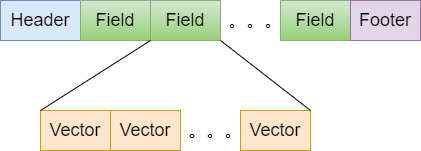

The diagram above was exported from draw.io. Its source (the exported page's mxGraphModel, read from the mxfile embedded in the PNG):
<mxGraphModel dx="1360" dy="802" grid="1" gridSize="10" guides="1" tooltips="1" connect="1" arrows="1" fold="1" page="1" pageScale="1" pageWidth="827" pageHeight="1169" math="0" shadow="0">
  <root>
    <mxCell id="0" />
    <mxCell id="1" parent="0" />
    <mxCell id="cSx4AvKohkNVDCoJRVzf-1" value="&lt;font style=&quot;font-size: 18px&quot;&gt;Header&lt;/font&gt;" style="rounded=0;whiteSpace=wrap;html=1;fillColor=#dae8fc;strokeColor=#6c8ebf;" vertex="1" parent="1">
      <mxGeometry x="190" y="50" width="80" height="40" as="geometry" />
    </mxCell>
    <mxCell id="cSx4AvKohkNVDCoJRVzf-2" value="&lt;font style=&quot;font-size: 18px&quot;&gt;Field&lt;/font&gt;" style="rounded=0;whiteSpace=wrap;html=1;fillColor=#d5e8d4;strokeColor=#82b366;gradientColor=#97d077;" vertex="1" parent="1">
      <mxGeometry x="270" y="50" width="70" height="40" as="geometry" />
    </mxCell>
    <mxCell id="cSx4AvKohkNVDCoJRVzf-3" value="&lt;font style=&quot;font-size: 18px&quot;&gt;Field&lt;/font&gt;" style="rounded=0;whiteSpace=wrap;html=1;fillColor=#d5e8d4;strokeColor=#82b366;gradientColor=#97d077;" vertex="1" parent="1">
      <mxGeometry x="340" y="50" width="70" height="40" as="geometry" />
    </mxCell>
    <mxCell id="cSx4AvKohkNVDCoJRVzf-4" value="&lt;font style=&quot;font-size: 18px&quot;&gt;Field&lt;/font&gt;" style="rounded=0;whiteSpace=wrap;html=1;fillColor=#d5e8d4;strokeColor=#82b366;gradientColor=#97d077;" vertex="1" parent="1">
      <mxGeometry x="470" y="50" width="70" height="40" as="geometry" />
    </mxCell>
    <mxCell id="cSx4AvKohkNVDCoJRVzf-5" value="&lt;font style=&quot;font-size: 18px&quot;&gt;。。。&lt;/font&gt;" style="text;html=1;align=center;verticalAlign=middle;resizable=0;points=[];autosize=1;strokeColor=none;fillColor=none;" vertex="1" parent="1">
      <mxGeometry x="410" y="60" width="70" height="20" as="geometry" />
    </mxCell>
    <mxCell id="cSx4AvKohkNVDCoJRVzf-6" value="&lt;font style=&quot;font-size: 18px&quot;&gt;Footer&lt;/font&gt;" style="rounded=0;whiteSpace=wrap;html=1;fillColor=#e1d5e7;strokeColor=#9673a6;" vertex="1" parent="1">
      <mxGeometry x="540" y="50" width="70" height="40" as="geometry" />
    </mxCell>
    <mxCell id="cSx4AvKohkNVDCoJRVzf-7" value="&lt;span style=&quot;font-size: 18px&quot;&gt;Vector&lt;/span&gt;" style="rounded=0;whiteSpace=wrap;html=1;fillColor=#ffe6cc;strokeColor=#d79b00;" vertex="1" parent="1">
      <mxGeometry x="230" y="160" width="70" height="40" as="geometry" />
    </mxCell>
    <mxCell id="cSx4AvKohkNVDCoJRVzf-8" value="&lt;span style=&quot;font-size: 18px&quot;&gt;Vector&lt;/span&gt;" style="rounded=0;whiteSpace=wrap;html=1;fillColor=#ffe6cc;strokeColor=#d79b00;" vertex="1" parent="1">
      <mxGeometry x="300" y="160" width="70" height="40" as="geometry" />
    </mxCell>
    <mxCell id="cSx4AvKohkNVDCoJRVzf-9" value="&lt;span style=&quot;font-size: 18px&quot;&gt;Vector&lt;/span&gt;" style="rounded=0;whiteSpace=wrap;html=1;fillColor=#ffe6cc;strokeColor=#d79b00;" vertex="1" parent="1">
      <mxGeometry x="430" y="160" width="70" height="40" as="geometry" />
    </mxCell>
    <mxCell id="cSx4AvKohkNVDCoJRVzf-10" value="&lt;font style=&quot;font-size: 18px&quot;&gt;。。。&lt;/font&gt;" style="text;html=1;align=center;verticalAlign=middle;resizable=0;points=[];autosize=1;strokeColor=none;fillColor=none;" vertex="1" parent="1">
      <mxGeometry x="370" y="170" width="70" height="20" as="geometry" />
    </mxCell>
    <mxCell id="cSx4AvKohkNVDCoJRVzf-11" value="" style="endArrow=none;html=1;rounded=0;exitX=0;exitY=0;exitDx=0;exitDy=0;" edge="1" parent="1" source="cSx4AvKohkNVDCoJRVzf-7">
      <mxGeometry width="50" height="50" relative="1" as="geometry">
        <mxPoint x="290" y="140" as="sourcePoint" />
        <mxPoint x="340" y="90" as="targetPoint" />
      </mxGeometry>
    </mxCell>
    <mxCell id="cSx4AvKohkNVDCoJRVzf-12" value="" style="endArrow=none;html=1;rounded=0;exitX=1;exitY=0;exitDx=0;exitDy=0;" edge="1" parent="1" source="cSx4AvKohkNVDCoJRVzf-9">
      <mxGeometry width="50" height="50" relative="1" as="geometry">
        <mxPoint x="300" y="160" as="sourcePoint" />
        <mxPoint x="410" y="90" as="targetPoint" />
      </mxGeometry>
    </mxCell>
  </root>
</mxGraphModel>